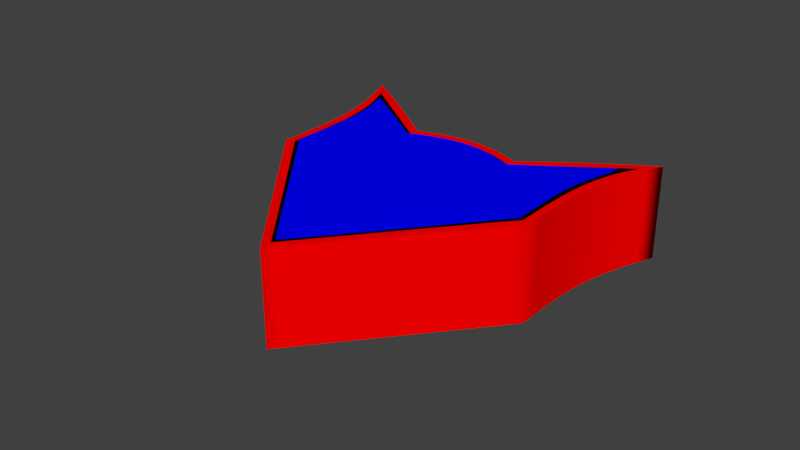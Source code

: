 # Source: swat_cats_logo.blend  (saved by Blender 2.75.0; exported with 4.5.12 LTS)
import bpy
from mathutils import Matrix  # noqa: F401  (used for matrix-valued properties, if any)

bpy.ops.wm.read_factory_settings(use_empty=True)
scene = bpy.context.scene
scene.name = 'Scene'

# ---- collections
col_collection_1 = bpy.data.collections.new('Collection 1'); scene.collection.children.link(col_collection_1)

# ---- materials (node trees are filled in below, after node groups)
mat_blue = bpy.data.materials.new('blue')
mat_blue.alpha_threshold = 0.0
mat_blue.use_transparent_shadow = False
mat_blue.diffuse_color = (0.0, 0.0, 1.0, 1.0)
mat_blue.roughness = 0.5
mat_black = bpy.data.materials.new('black')
mat_black.alpha_threshold = 0.0
mat_black.use_transparent_shadow = False
mat_black.diffuse_color = (0.0, 0.0, 0.0, 1.0)
mat_black.roughness = 0.5
mat_red = bpy.data.materials.new('red')
mat_red.alpha_threshold = 0.0
mat_red.use_transparent_shadow = False
mat_red.diffuse_color = (1.0, 0.0, 0.0, 1.0)
mat_red.roughness = 0.5

# ---- material node trees

# ---- world
world_world = bpy.data.worlds.new('World'); scene.world = world_world
world_world.color = (0.05088, 0.05088, 0.05088)
world_world.use_sun_shadow = False
world_world.sun_shadow_jitter_overblur = 0.0
world_world.cycles.sampling_method = 'MANUAL'
world_world.cycles.sample_map_resolution = 256

# ---- curves / text
cu_beziercurve_002 = bpy.data.curves.new('BezierCurve.002', 'CURVE')
cu_beziercurve_002.dimensions = '2D'
_sp = cu_beziercurve_002.splines.new('BEZIER'); _sp.bezier_points.add(6)
_sp.bezier_points.foreach_set('co', [-3.705, 3.617, 0.0, -1.507, 2.126, 0.0, 1.563, 2.129, 0.0, 3.757, 3.628, 0.0, 3.366, 0.05747, 0.0, 0.02573, -4.049, 0.0, -3.311, 0.04826, 0.0])
_sp.bezier_points.foreach_set('handle_left', [-3.132, 2.138, 0.0, -2.254, 2.657, 0.0, 0.6569, 2.485, 0.0, 2.866, 3.026, 0.0, 3.386, 1.423, 0.0, 1.17, -2.667, 0.0, -2.164, -1.336, 0.0])
_sp.bezier_points.foreach_set('handle_right', [-3.047, 3.161, 0.0, -0.0432, 2.777, 0.0, 2.41, 2.713, 0.0, 3.203, 2.093, 0.0, 2.481, -1.018, 0.0, -0.7715, -3.088, 0.0, -3.338, 1.313, 0.0])
_sp.order_u = 0
_sp.order_v = 0
_sp.use_cyclic_u = True
cu_beziercurve_002.materials.append(mat_blue)
cu_beziercurve_002.use_path = True
cu_beziercurve_002.use_path_clamp = True
cu_beziercurve_002.bevel_resolution = 0
cu_beziercurve_002.extrude = 1.3
cu_beziercurve_002.fill_mode = 'BOTH'
cu_beziercurve_001 = bpy.data.curves.new('BezierCurve.001', 'CURVE')
cu_beziercurve_001.dimensions = '2D'
_sp = cu_beziercurve_001.splines.new('BEZIER'); _sp.bezier_points.add(6)
_sp.bezier_points.foreach_set('co', [-3.863, 3.864, 0.0, -1.411, 2.146, 0.0, 1.471, 2.144, 0.0, 3.913, 3.859, 0.0, 3.345, 0.00787, 0.0, 0.02199, -4.031, 0.0, -3.288, 0.005284, 0.0])
_sp.bezier_points.foreach_set('handle_left', [-3.232, 2.61, 0.0, -2.173, 2.68, 0.0, 0.4589, 2.635, 0.0, 3.022, 3.263, 0.0, 3.327, 1.381, 0.0, 1.166, -2.649, 0.0, -2.141, -1.379, 0.0])
_sp.bezier_points.foreach_set('handle_right', [-3.217, 3.411, 0.0, -0.4441, 2.599, 0.0, 2.244, 2.681, 0.0, 3.255, 2.65, 0.0, 2.444, -1.025, 0.0, -0.7681, -3.061, 0.0, -3.267, 1.702, 0.0])
_sp.order_u = 0
_sp.order_v = 0
_sp.use_cyclic_u = True
cu_beziercurve_001.materials.append(mat_black)
cu_beziercurve_001.use_path = True
cu_beziercurve_001.use_path_clamp = True
cu_beziercurve_001.bevel_resolution = 0
cu_beziercurve_001.extrude = 1.2
cu_beziercurve_001.fill_mode = 'BOTH'
cu_beziercurve = bpy.data.curves.new('BezierCurve', 'CURVE')
cu_beziercurve.dimensions = '2D'
_sp = cu_beziercurve.splines.new('BEZIER'); _sp.bezier_points.add(6)
_sp.bezier_points.foreach_set('co', [-3.534, 3.625, 0.0, -1.181, 2.005, 0.0, 1.225, 1.997, 0.0, 3.573, 3.627, 0.0, 2.962, -0.06221, 0.0, 0.02199, -3.619, 0.0, -2.916, -0.07339, 0.0])
_sp.bezier_points.foreach_set('handle_left', [-2.907, 2.157, 0.0, -1.924, 2.557, 0.0, 0.5476, 2.3, 0.0, 2.663, 3.063, 0.0, 2.943, 1.311, 0.0, 1.166, -2.237, 0.0, -1.769, -1.458, 0.0])
_sp.bezier_points.foreach_set('handle_right', [-2.855, 3.225, 0.0, -0.2214, 2.422, 0.0, 1.954, 2.556, 0.0, 2.897, 2.039, 0.0, 2.077, -1.137, 0.0, -0.7752, -2.658, 0.0, -2.894, 1.623, 0.0])
_sp.order_u = 0
_sp.order_v = 0
_sp.use_cyclic_u = True
cu_beziercurve.materials.append(mat_red)
cu_beziercurve.use_path = True
cu_beziercurve.use_path_clamp = True
cu_beziercurve.bevel_resolution = 0
cu_beziercurve.extrude = 1.0
cu_beziercurve.fill_mode = 'BOTH'

# ---- objects
ob_blue_part = bpy.data.objects.new('Blue Part', cu_beziercurve_002)
ob_black_part = bpy.data.objects.new('Black Part', cu_beziercurve_001)
ob_red__part = bpy.data.objects.new('Red  Part', cu_beziercurve)

# ---- transforms, parenting, visibility, modifiers, constraints
ob_blue_part.location = (0.0, 0.0, 0.0)
ob_blue_part.scale = (0.8019, 0.8019, 0.8019)
ob_blue_part.lineart.crease_threshold = 0.0
ob_black_part.location = (0.0, 0.0, 0.0)
ob_black_part.scale = (0.8348, 0.8348, 0.8348)
ob_black_part.lineart.crease_threshold = 0.0
ob_red__part.location = (0.0, 0.0, 0.0)
ob_red__part.lineart.crease_threshold = 0.0

# ---- collection membership
col_collection_1.objects.link(ob_blue_part)
col_collection_1.objects.link(ob_black_part)
col_collection_1.objects.link(ob_red__part)

# ---- scene / render settings (as saved in the file)
scene.frame_start = 1; scene.frame_end = 250; scene.frame_set(1)
scene.render.engine = 'BLENDER_EEVEE_NEXT'
scene.render.resolution_percentage = 50
scene.render.dither_intensity = 0.0
scene.cycles.use_denoising = False
scene.cycles.samples = 10
scene.cycles.sampling_pattern = 'TABULATED_SOBOL'
scene.cycles.light_sampling_threshold = 0.0
scene.cycles.use_adaptive_sampling = False
scene.cycles.use_light_tree = False
scene.cycles.blur_glossy = 0.0
scene.cycles.pixel_filter_type = 'GAUSSIAN'
scene.cycles.sample_clamp_indirect = 0.0
scene.view_settings.view_transform = 'Standard'
bpy.context.view_layer.update()

# ---- added for rendering (the .blend has no active camera and no usable light): camera, sun
cam_auto = bpy.data.cameras.new('AutoCamera')
cam_auto.lens = 50.0
cam_auto.sensor_width = 36.0
cam_auto.clip_end = 1000.0
ob_auto_camera = bpy.data.objects.new('AutoCamera', cam_auto)
scene.collection.objects.link(ob_auto_camera)
ob_auto_camera.location = (12.1682, -14.5747, 9.71908)
ob_auto_camera.rotation_euler = (1.09748, -7.21219e-08, 0.694738)
scene.camera = ob_auto_camera
light_auto_sun = bpy.data.lights.new('AutoSun', 'SUN')
light_auto_sun.energy = 3.0
light_auto_sun.angle = 0.0523599
ob_auto_sun = bpy.data.objects.new('AutoSun', light_auto_sun)
scene.collection.objects.link(ob_auto_sun)
ob_auto_sun.rotation_euler = (0.872665, 0.174533, 0.523599)
bpy.context.view_layer.update()
